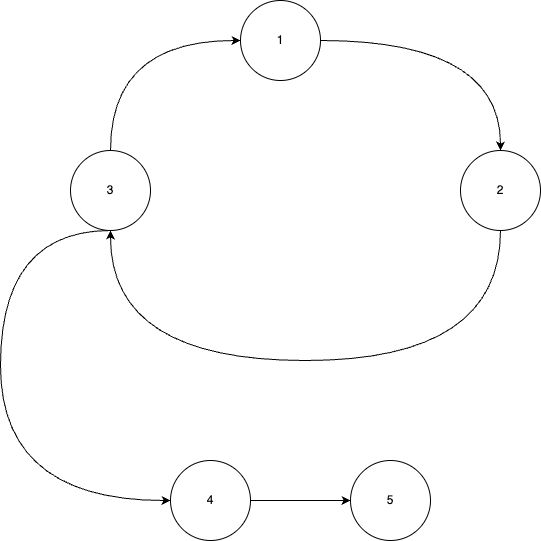

The diagram above was exported from draw.io. Its source (the exported page's mxGraphModel, read from the mxfile embedded in the PNG):
<mxGraphModel dx="1509" dy="525" grid="1" gridSize="10" guides="1" tooltips="1" connect="1" arrows="1" fold="1" page="1" pageScale="1" pageWidth="1169" pageHeight="827" math="0" shadow="0">
  <root>
    <mxCell id="0" />
    <mxCell id="1" parent="0" />
    <mxCell id="32" style="edgeStyle=orthogonalEdgeStyle;html=1;entryX=0.5;entryY=0;entryDx=0;entryDy=0;curved=1;" parent="1" source="30" target="31" edge="1">
      <mxGeometry relative="1" as="geometry" />
    </mxCell>
    <mxCell id="30" value="1" style="ellipse;whiteSpace=wrap;html=1;aspect=fixed;" parent="1" vertex="1">
      <mxGeometry x="420" y="60" width="80" height="80" as="geometry" />
    </mxCell>
    <mxCell id="38" style="edgeStyle=orthogonalEdgeStyle;html=1;entryX=0.5;entryY=1;entryDx=0;entryDy=0;exitX=0.5;exitY=1;exitDx=0;exitDy=0;curved=1;" parent="1" source="31" target="33" edge="1">
      <mxGeometry relative="1" as="geometry">
        <Array as="points">
          <mxPoint x="680" y="420" />
          <mxPoint x="290" y="420" />
        </Array>
      </mxGeometry>
    </mxCell>
    <mxCell id="31" value="2" style="ellipse;whiteSpace=wrap;html=1;aspect=fixed;" parent="1" vertex="1">
      <mxGeometry x="640" y="210" width="80" height="80" as="geometry" />
    </mxCell>
    <mxCell id="35" style="edgeStyle=orthogonalEdgeStyle;html=1;entryX=0;entryY=0.5;entryDx=0;entryDy=0;curved=1;exitX=0.5;exitY=0;exitDx=0;exitDy=0;" parent="1" source="33" target="30" edge="1">
      <mxGeometry relative="1" as="geometry" />
    </mxCell>
    <mxCell id="37" style="edgeStyle=orthogonalEdgeStyle;html=1;entryX=0;entryY=0.5;entryDx=0;entryDy=0;curved=1;" parent="1" source="33" target="36" edge="1">
      <mxGeometry relative="1" as="geometry">
        <Array as="points">
          <mxPoint x="180" y="290" />
          <mxPoint x="180" y="560" />
        </Array>
      </mxGeometry>
    </mxCell>
    <mxCell id="33" value="3" style="ellipse;whiteSpace=wrap;html=1;aspect=fixed;" parent="1" vertex="1">
      <mxGeometry x="250" y="210" width="80" height="80" as="geometry" />
    </mxCell>
    <mxCell id="40" style="edgeStyle=none;html=1;" edge="1" parent="1" source="36" target="39">
      <mxGeometry relative="1" as="geometry" />
    </mxCell>
    <mxCell id="36" value="4" style="ellipse;whiteSpace=wrap;html=1;aspect=fixed;" parent="1" vertex="1">
      <mxGeometry x="350" y="520" width="80" height="80" as="geometry" />
    </mxCell>
    <mxCell id="39" value="5" style="ellipse;whiteSpace=wrap;html=1;aspect=fixed;" vertex="1" parent="1">
      <mxGeometry x="530" y="520" width="80" height="80" as="geometry" />
    </mxCell>
  </root>
</mxGraphModel>